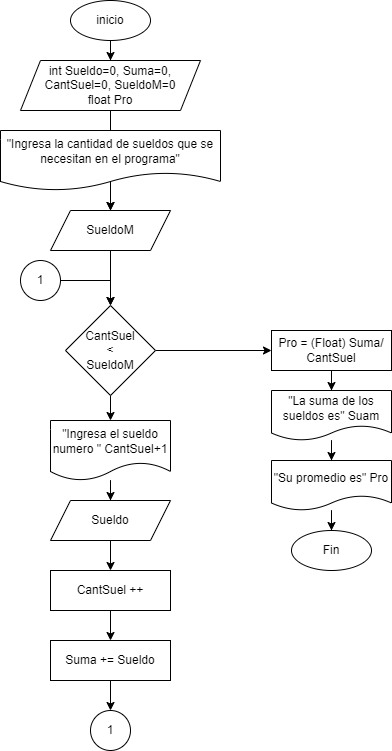

The diagram above was exported from draw.io. Its source (the exported page's mxGraphModel, read from the mxfile embedded in the PNG):
<mxGraphModel dx="712" dy="835" grid="1" gridSize="10" guides="1" tooltips="1" connect="1" arrows="1" fold="1" page="1" pageScale="1" pageWidth="850" pageHeight="1100" math="0" shadow="0">
  <root>
    <mxCell id="0" />
    <mxCell id="1" parent="0" />
    <mxCell id="H-p9NEX7iDgcCFGtxz2--47" value="" style="edgeStyle=orthogonalEdgeStyle;rounded=0;orthogonalLoop=1;jettySize=auto;html=1;" edge="1" parent="1" source="H-p9NEX7iDgcCFGtxz2--1" target="H-p9NEX7iDgcCFGtxz2--2">
      <mxGeometry relative="1" as="geometry" />
    </mxCell>
    <mxCell id="H-p9NEX7iDgcCFGtxz2--1" value="inicio" style="ellipse;whiteSpace=wrap;html=1;" vertex="1" parent="1">
      <mxGeometry x="359" y="110" width="80" height="40" as="geometry" />
    </mxCell>
    <mxCell id="H-p9NEX7iDgcCFGtxz2--63" value="" style="edgeStyle=orthogonalEdgeStyle;rounded=0;orthogonalLoop=1;jettySize=auto;html=1;" edge="1" parent="1" source="H-p9NEX7iDgcCFGtxz2--2" target="H-p9NEX7iDgcCFGtxz2--62">
      <mxGeometry relative="1" as="geometry" />
    </mxCell>
    <mxCell id="H-p9NEX7iDgcCFGtxz2--2" value="int Sueldo=0, Suma=0, CantSuel=0, SueldoM=0&lt;br&gt;float Pro" style="shape=parallelogram;perimeter=parallelogramPerimeter;whiteSpace=wrap;html=1;fixedSize=1;" vertex="1" parent="1">
      <mxGeometry x="309" y="170" width="180" height="50" as="geometry" />
    </mxCell>
    <mxCell id="H-p9NEX7iDgcCFGtxz2--74" value="" style="edgeStyle=orthogonalEdgeStyle;rounded=0;orthogonalLoop=1;jettySize=auto;html=1;entryX=0;entryY=0.5;entryDx=0;entryDy=0;" edge="1" parent="1" source="H-p9NEX7iDgcCFGtxz2--5" target="H-p9NEX7iDgcCFGtxz2--42">
      <mxGeometry relative="1" as="geometry">
        <mxPoint x="499" y="460" as="targetPoint" />
      </mxGeometry>
    </mxCell>
    <mxCell id="H-p9NEX7iDgcCFGtxz2--83" value="" style="edgeStyle=orthogonalEdgeStyle;rounded=0;orthogonalLoop=1;jettySize=auto;html=1;" edge="1" parent="1" source="H-p9NEX7iDgcCFGtxz2--5" target="H-p9NEX7iDgcCFGtxz2--68">
      <mxGeometry relative="1" as="geometry" />
    </mxCell>
    <mxCell id="H-p9NEX7iDgcCFGtxz2--5" value="CantSuel&lt;br&gt;&amp;lt;&lt;br&gt;SueldoM" style="rhombus;whiteSpace=wrap;html=1;" vertex="1" parent="1">
      <mxGeometry x="354" y="415" width="90" height="90" as="geometry" />
    </mxCell>
    <mxCell id="H-p9NEX7iDgcCFGtxz2--81" value="" style="edgeStyle=orthogonalEdgeStyle;rounded=0;orthogonalLoop=1;jettySize=auto;html=1;" edge="1" parent="1" source="H-p9NEX7iDgcCFGtxz2--8" target="H-p9NEX7iDgcCFGtxz2--80">
      <mxGeometry relative="1" as="geometry" />
    </mxCell>
    <mxCell id="H-p9NEX7iDgcCFGtxz2--8" value="Suma += Sueldo" style="rounded=0;whiteSpace=wrap;html=1;" vertex="1" parent="1">
      <mxGeometry x="339" y="750" width="120" height="40" as="geometry" />
    </mxCell>
    <mxCell id="H-p9NEX7iDgcCFGtxz2--71" value="" style="edgeStyle=orthogonalEdgeStyle;rounded=0;orthogonalLoop=1;jettySize=auto;html=1;entryX=0.5;entryY=0;entryDx=0;entryDy=0;" edge="1" parent="1" source="H-p9NEX7iDgcCFGtxz2--15" target="H-p9NEX7iDgcCFGtxz2--5">
      <mxGeometry relative="1" as="geometry">
        <mxPoint x="400" y="410" as="targetPoint" />
      </mxGeometry>
    </mxCell>
    <mxCell id="H-p9NEX7iDgcCFGtxz2--15" value="1" style="ellipse;whiteSpace=wrap;html=1;aspect=fixed;" vertex="1" parent="1">
      <mxGeometry x="309" y="370" width="40" height="40" as="geometry" />
    </mxCell>
    <mxCell id="H-p9NEX7iDgcCFGtxz2--46" value="" style="edgeStyle=orthogonalEdgeStyle;rounded=0;orthogonalLoop=1;jettySize=auto;html=1;" edge="1" parent="1" source="H-p9NEX7iDgcCFGtxz2--18" target="H-p9NEX7iDgcCFGtxz2--39">
      <mxGeometry relative="1" as="geometry" />
    </mxCell>
    <mxCell id="H-p9NEX7iDgcCFGtxz2--18" value="&quot;La suma de los sueldos es&quot; Suam" style="shape=document;whiteSpace=wrap;html=1;boundedLbl=1;" vertex="1" parent="1">
      <mxGeometry x="560" y="500" width="120" height="50" as="geometry" />
    </mxCell>
    <mxCell id="H-p9NEX7iDgcCFGtxz2--20" value="Fin" style="ellipse;whiteSpace=wrap;html=1;" vertex="1" parent="1">
      <mxGeometry x="580" y="640" width="80" height="40" as="geometry" />
    </mxCell>
    <mxCell id="H-p9NEX7iDgcCFGtxz2--41" value="" style="edgeStyle=orthogonalEdgeStyle;rounded=0;orthogonalLoop=1;jettySize=auto;html=1;" edge="1" parent="1" source="H-p9NEX7iDgcCFGtxz2--39" target="H-p9NEX7iDgcCFGtxz2--20">
      <mxGeometry relative="1" as="geometry" />
    </mxCell>
    <mxCell id="H-p9NEX7iDgcCFGtxz2--39" value="&quot;Su promedio es&quot; Pro" style="shape=document;whiteSpace=wrap;html=1;boundedLbl=1;" vertex="1" parent="1">
      <mxGeometry x="560" y="570" width="120" height="50" as="geometry" />
    </mxCell>
    <mxCell id="H-p9NEX7iDgcCFGtxz2--45" value="" style="edgeStyle=orthogonalEdgeStyle;rounded=0;orthogonalLoop=1;jettySize=auto;html=1;" edge="1" parent="1" source="H-p9NEX7iDgcCFGtxz2--42" target="H-p9NEX7iDgcCFGtxz2--18">
      <mxGeometry relative="1" as="geometry" />
    </mxCell>
    <mxCell id="H-p9NEX7iDgcCFGtxz2--42" value="Pro = (Float) Suma/ CantSuel" style="rounded=0;whiteSpace=wrap;html=1;" vertex="1" parent="1">
      <mxGeometry x="560" y="440" width="120" height="40" as="geometry" />
    </mxCell>
    <mxCell id="H-p9NEX7iDgcCFGtxz2--60" value="" style="edgeStyle=orthogonalEdgeStyle;rounded=0;orthogonalLoop=1;jettySize=auto;html=1;" edge="1" parent="1" source="H-p9NEX7iDgcCFGtxz2--61" target="H-p9NEX7iDgcCFGtxz2--62">
      <mxGeometry relative="1" as="geometry" />
    </mxCell>
    <mxCell id="H-p9NEX7iDgcCFGtxz2--61" value="&quot;Ingresa la cantidad de sueldos que se necesitan en el programa&quot;" style="shape=document;whiteSpace=wrap;html=1;boundedLbl=1;" vertex="1" parent="1">
      <mxGeometry x="289" y="240" width="220" height="60" as="geometry" />
    </mxCell>
    <mxCell id="H-p9NEX7iDgcCFGtxz2--70" value="" style="edgeStyle=orthogonalEdgeStyle;rounded=0;orthogonalLoop=1;jettySize=auto;html=1;entryX=0.5;entryY=0;entryDx=0;entryDy=0;" edge="1" parent="1" source="H-p9NEX7iDgcCFGtxz2--62" target="H-p9NEX7iDgcCFGtxz2--5">
      <mxGeometry relative="1" as="geometry">
        <mxPoint x="400" y="410" as="targetPoint" />
      </mxGeometry>
    </mxCell>
    <mxCell id="H-p9NEX7iDgcCFGtxz2--62" value="SueldoM" style="shape=parallelogram;perimeter=parallelogramPerimeter;whiteSpace=wrap;html=1;fixedSize=1;" vertex="1" parent="1">
      <mxGeometry x="339" y="320" width="120" height="40" as="geometry" />
    </mxCell>
    <mxCell id="H-p9NEX7iDgcCFGtxz2--85" value="" style="edgeStyle=orthogonalEdgeStyle;rounded=0;orthogonalLoop=1;jettySize=auto;html=1;" edge="1" parent="1" source="H-p9NEX7iDgcCFGtxz2--68" target="H-p9NEX7iDgcCFGtxz2--69">
      <mxGeometry relative="1" as="geometry" />
    </mxCell>
    <mxCell id="H-p9NEX7iDgcCFGtxz2--68" value="&quot;Ingresa el sueldo numero &quot; CantSuel+1" style="shape=document;whiteSpace=wrap;html=1;boundedLbl=1;" vertex="1" parent="1">
      <mxGeometry x="339" y="530" width="120" height="60" as="geometry" />
    </mxCell>
    <mxCell id="H-p9NEX7iDgcCFGtxz2--86" value="" style="edgeStyle=orthogonalEdgeStyle;rounded=0;orthogonalLoop=1;jettySize=auto;html=1;" edge="1" parent="1" source="H-p9NEX7iDgcCFGtxz2--69" target="H-p9NEX7iDgcCFGtxz2--76">
      <mxGeometry relative="1" as="geometry" />
    </mxCell>
    <mxCell id="H-p9NEX7iDgcCFGtxz2--69" value="Sueldo" style="shape=parallelogram;perimeter=parallelogramPerimeter;whiteSpace=wrap;html=1;fixedSize=1;" vertex="1" parent="1">
      <mxGeometry x="339" y="610" width="120" height="40" as="geometry" />
    </mxCell>
    <mxCell id="H-p9NEX7iDgcCFGtxz2--88" value="" style="edgeStyle=orthogonalEdgeStyle;rounded=0;orthogonalLoop=1;jettySize=auto;html=1;" edge="1" parent="1" source="H-p9NEX7iDgcCFGtxz2--76" target="H-p9NEX7iDgcCFGtxz2--8">
      <mxGeometry relative="1" as="geometry" />
    </mxCell>
    <mxCell id="H-p9NEX7iDgcCFGtxz2--76" value="CantSuel ++" style="rounded=0;whiteSpace=wrap;html=1;" vertex="1" parent="1">
      <mxGeometry x="339" y="680" width="120" height="40" as="geometry" />
    </mxCell>
    <mxCell id="H-p9NEX7iDgcCFGtxz2--80" value="1" style="ellipse;whiteSpace=wrap;html=1;aspect=fixed;" vertex="1" parent="1">
      <mxGeometry x="379" y="820" width="40" height="40" as="geometry" />
    </mxCell>
  </root>
</mxGraphModel>